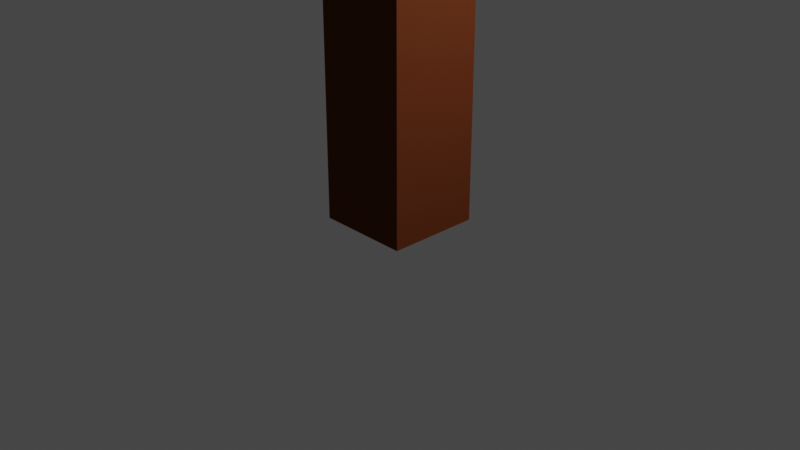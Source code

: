 # Source: apple_tree_100.blend  (saved by Blender 2.80.75; exported with 4.5.12 LTS)
import bpy
from mathutils import Matrix  # noqa: F401  (used for matrix-valued properties, if any)

bpy.ops.wm.read_factory_settings(use_empty=True)
scene = bpy.context.scene
scene.name = 'Scene'

# ---- collections
col_collection = bpy.data.collections.new('Collection'); scene.collection.children.link(col_collection)

# ---- materials (node trees are filled in below, after node groups)
mat_material = bpy.data.materials.new('Material')
mat_material.alpha_threshold = 0.0
mat_material.use_transparent_shadow = False
mat_material.line_color = (0.0, 0.0, 0.0, 1.0)
mat_material_001 = bpy.data.materials.new('Material.001')
mat_material_001.use_transparent_shadow = False
mat_material_002 = bpy.data.materials.new('Material.002')
mat_material_002.use_transparent_shadow = False

# ---- material node trees
mat_material.use_nodes = True; mat_material.node_tree.nodes.clear()
_N = mat_material.node_tree.nodes; _L = mat_material.node_tree.links
n0 = _N.new('ShaderNodeOutputMaterial'); n0.name = 'Material Output'; n0.location = (300, 300)
n1 = _N.new('ShaderNodeBsdfPrincipled'); n1.name = 'Principled BSDF'; n1.location = (10, 300)
n1.distribution = 'GGX'
n1.subsurface_method = 'BURLEY'
n1.inputs[2].default_value = 0.4
n1.inputs[3].default_value = 1.45
n1.inputs[27].default_value = (0.0, 0.0, 0.0, 1.0)
n1.inputs[28].default_value = 1.0
_L.new(n1.outputs[0], n0.inputs[0])
n0.is_active_output = True
mat_material_001.use_nodes = True; mat_material_001.node_tree.nodes.clear()
_N = mat_material_001.node_tree.nodes; _L = mat_material_001.node_tree.links
n0 = _N.new('ShaderNodeOutputMaterial'); n0.name = 'Material Output'; n0.location = (300, 300)
n1 = _N.new('ShaderNodeBsdfPrincipled'); n1.name = 'Principled BSDF'; n1.location = (10, 300)
n1.distribution = 'GGX'
n1.subsurface_method = 'BURLEY'
n1.inputs[0].default_value = (0.1329, 0.03468, 0.0119, 1.0)
n1.inputs[3].default_value = 1.45
n1.inputs[13].default_value = 0.0
n1.inputs[27].default_value = (0.0, 0.0, 0.0, 1.0)
n1.inputs[28].default_value = 1.0
_L.new(n1.outputs[0], n0.inputs[0])
n0.is_active_output = True
mat_material_002.use_nodes = True; mat_material_002.node_tree.nodes.clear()
_N = mat_material_002.node_tree.nodes; _L = mat_material_002.node_tree.links
n0 = _N.new('ShaderNodeOutputMaterial'); n0.name = 'Material Output'; n0.location = (300, 300)
n1 = _N.new('ShaderNodeBsdfPrincipled'); n1.name = 'Principled BSDF'; n1.location = (10, 300)
n1.distribution = 'GGX'
n1.subsurface_method = 'BURLEY'
n1.inputs[0].default_value = (0.03138, 0.1329, 0.016, 1.0)
n1.inputs[3].default_value = 1.45
n1.inputs[13].default_value = 0.2565
n1.inputs[27].default_value = (0.0, 0.0, 0.0, 1.0)
n1.inputs[28].default_value = 1.0
_L.new(n1.outputs[0], n0.inputs[0])
n0.is_active_output = True

# ---- world
world_world = bpy.data.worlds.new('World'); scene.world = world_world
world_world.use_nodes = True; world_world.node_tree.nodes.clear()
_N = world_world.node_tree.nodes; _L = world_world.node_tree.links
n0 = _N.new('ShaderNodeOutputWorld'); n0.name = 'World Output'; n0.location = (300, 300)
n1 = _N.new('ShaderNodeBackground'); n1.name = 'Background'; n1.location = (10, 300)
n1.inputs[0].default_value = (0.05088, 0.05088, 0.05088, 1.0)
_L.new(n1.outputs[0], n0.inputs[0])
n0.is_active_output = True
world_world.color = (0.05088, 0.05088, 0.05088)
world_world.use_sun_shadow = False
world_world.sun_shadow_jitter_overblur = 0.0

# ---- cameras
cam_camera = bpy.data.cameras.new('Camera')
cam_camera.clip_end = 100.0
cam_camera.ortho_scale = 7.314

# ---- lights
light_light = bpy.data.lights.new('Light', 'POINT')
light_light.transmission_factor = 0.0
light_light.energy = 1000.0
light_light.shadow_soft_size = 0.1
light_light.shadow_maximum_resolution = 0.006
light_light.use_absolute_resolution = True

# ---- meshes
me_cube = bpy.data.meshes.new('Cube')
me_cube.from_pydata([(0.5, 0.5, 0.0), (0.5, -0.5, 0.0), (-0.5, 0.5, 0.0), (-0.5, -0.5, 0.0), (0.5, 0.5, 4.0), (0.5, -0.5, 4.0), (-0.5, 0.5, 4.0), (-0.5, -0.5, 4.0), (2.0, 1.352, 7.352), (1.352, 2.0, 7.352), (1.352, 1.352, 8.0), (1.352, -2.0, 7.352), (2.0, -1.352, 7.352), (1.352, -1.352, 8.0), (-2.0, 1.352, 7.352), (-1.352, 1.352, 8.0), (-1.352, 2.0, 7.352), (-2.0, -1.352, 7.352), (-1.352, -2.0, 7.352), (-1.352, -1.352, 8.0), (2.0, 1.352, 4.648), (1.352, 1.352, 4.0), (1.352, 2.0, 4.648), (-1.352, -2.0, 4.648), (-2.0, -1.352, 4.648), (-1.352, -1.352, 4.0), (1.352, -2.0, 4.648), (1.352, -1.352, 4.0), (2.0, -1.352, 4.648), (-2.0, 1.352, 4.648), (-1.352, 2.0, 4.648), (-1.352, 1.352, 4.0)], [], [(30, 16, 9, 22), (24, 17, 14, 29), (6, 31, 21, 4), (2, 0, 1, 3), (10, 15, 19, 13), (26, 11, 18, 23), (4, 21, 27, 5), (5, 27, 25, 7), (7, 25, 31, 6), (1, 5, 7, 3), (3, 7, 6, 2), (0, 4, 5, 1), (2, 6, 4, 0), (8, 9, 10), (11, 12, 13), (14, 15, 16), (17, 18, 19), (20, 21, 22), (23, 24, 25), (26, 27, 28), (29, 30, 31), (23, 18, 17, 24), (13, 19, 18, 11), (10, 13, 12, 8), (19, 15, 14, 17), (15, 10, 9, 16), (8, 20, 22, 9), (11, 26, 28, 12), (16, 30, 29, 14), (30, 22, 21, 31), (20, 28, 27, 21), (24, 29, 31, 25), (26, 23, 25, 27), (20, 8, 12, 28)])
me_cube.polygons.foreach_set('material_index', [2, 2, 2, 1, 2, 2, 2, 2, 2, 1, 1, 1, 1, 2, 2, 2, 2, 2, 2, 2, 2, 2, 2, 2, 2, 2, 2, 2, 2, 2, 2, 2, 2, 2])
_uv = me_cube.uv_layers.new(name='UVMap')
_uv.uv.foreach_set('vector', [0.7702, 0.5405, 0.8548, 0.5405, 0.8548, 0.7095, 0.7702, 0.7095, 0.5202, 0.5405, 0.6048, 0.5405, 0.6048, 0.7095, 0.5202, 0.7095, 0.6875, 0.5, 0.723, 0.5, 0.723, 0.75, 0.6875, 0.75, 0.375, 0.75, 0.625, 0.75, 0.625, 1.0, 0.375, 1.0, 0.4155, 0.04047, 0.5845, 0.04047, 0.5845, 0.2095, 0.4155, 0.2095, 0.5202, 0.2905, 0.6048, 0.2905, 0.6048, 0.4595, 0.5202, 0.4595, 0.1875, 0.5, 0.223, 0.5, 0.223, 0.75, 0.1875, 0.75, 0.4375, 0.25, 0.473, 0.25, 0.473, 0.5, 0.4375, 0.5, 0.4375, 0.5, 0.473, 0.5, 0.473, 0.75, 0.4375, 0.75, 0.375, 0.25, 0.4375, 0.25, 0.4375, 0.5, 0.375, 0.5, 0.375, 0.5, 0.4375, 0.5, 0.4375, 0.75, 0.375, 0.75, 0.125, 0.5, 0.1875, 0.5, 0.1875, 0.75, 0.125, 0.75, 0.625, 0.5, 0.6875, 0.5, 0.6875, 0.75, 0.625, 0.75, 0.3548, 0.5405, 0.3548, 0.5, 0.375, 0.5405, 0.6048, 0.2905, 0.6048, 0.25, 0.625, 0.2905, 0.6048, 0.7095, 0.625, 0.7095, 0.6048, 0.75, 0.6048, 0.5405, 0.6048, 0.5, 0.625, 0.5405, 0.2702, 0.5405, 0.25, 0.5405, 0.2702, 0.5, 0.5202, 0.4595, 0.5202, 0.5405, 0.473, 0.5, 0.5202, 0.2905, 0.5, 0.2905, 0.5202, 0.25, 0.5202, 0.7095, 0.5202, 0.75, 0.5, 0.7095, 0.5202, 0.4595, 0.6048, 0.4595, 0.6048, 0.5405, 0.5202, 0.5405, 0.4155, 0.2095, 0.5845, 0.2095, 0.5845, 0.25, 0.4155, 0.25, 0.4155, 0.04047, 0.4155, 0.2095, 0.375, 0.2095, 0.375, 0.04047, 0.5845, 0.2095, 0.5845, 0.04047, 0.625, 0.04047, 0.625, 0.2095, 0.5845, 0.04047, 0.4155, 0.04047, 0.4155, 0.0, 0.5845, 0.0, 0.3548, 0.5405, 0.2702, 0.5405, 0.2702, 0.5, 0.3548, 0.5, 0.6048, 0.2905, 0.5202, 0.2905, 0.5202, 0.25, 0.6048, 0.25, 0.8548, 0.5405, 0.7702, 0.5405, 0.7702, 0.5, 0.8548, 0.5, 0.7702, 0.5405, 0.7702, 0.7095, 0.723, 0.75, 0.723, 0.5, 0.2702, 0.5405, 0.2702, 0.7095, 0.223, 0.75, 0.223, 0.5, 0.5202, 0.5405, 0.5202, 0.7095, 0.473, 0.75, 0.473, 0.5, 0.5202, 0.2905, 0.5202, 0.4595, 0.473, 0.5, 0.473, 0.25, 0.2702, 0.5405, 0.3548, 0.5405, 0.3548, 0.7095, 0.2702, 0.7095])
me_cube.materials.append(mat_material)
me_cube.materials.append(mat_material_001)
me_cube.materials.append(mat_material_002)
me_cube.use_remesh_preserve_volume = False
me_cube.use_remesh_preserve_attributes = False
me_cube.use_mirror_vertex_groups = False
me_cube.update()

# ---- objects
ob_cube = bpy.data.objects.new('Cube', me_cube)
ob_light = bpy.data.objects.new('Light', light_light)
ob_camera = bpy.data.objects.new('Camera', cam_camera)

# ---- transforms, parenting, visibility, modifiers, constraints
ob_cube.location = (0.0, 0.0, 0.0)
ob_cube.lock_rotations_4d = False
ob_cube.empty_display_type = 'ARROWS'
ob_cube.lineart.crease_threshold = 0.0
ob_light.location = (4.076, 1.005, 5.904)
ob_light.rotation_euler = (0.6503, 0.05522, 1.866)
ob_light.lock_rotations_4d = False
ob_light.empty_display_type = 'ARROWS'
ob_light.color = (0.0, 0.0, 0.0, 0.0)
ob_light.lineart.crease_threshold = 0.0
ob_camera.location = (7.359, -6.926, 4.958)
ob_camera.rotation_euler = (1.109, 0.0, 0.8149)
ob_camera.lock_rotations_4d = False
ob_camera.empty_display_type = 'ARROWS'
ob_camera.color = (0.0, 0.0, 0.0, 0.0)
ob_camera.display_type = 'WIRE'
ob_camera.lineart.crease_threshold = 0.0

# ---- collection membership
col_collection.objects.link(ob_cube)
col_collection.objects.link(ob_light)
col_collection.objects.link(ob_camera)

# ---- scene / render settings (as saved in the file)
scene.camera = ob_camera
scene.frame_start = 1; scene.frame_end = 250; scene.frame_set(1)
scene.render.engine = 'BLENDER_EEVEE_NEXT'
scene.cycles.use_denoising = False
scene.cycles.samples = 128
scene.cycles.sampling_pattern = 'TABULATED_SOBOL'
scene.cycles.use_adaptive_sampling = False
scene.cycles.use_light_tree = False
scene.view_settings.view_transform = 'Filmic'
bpy.context.view_layer.update()
